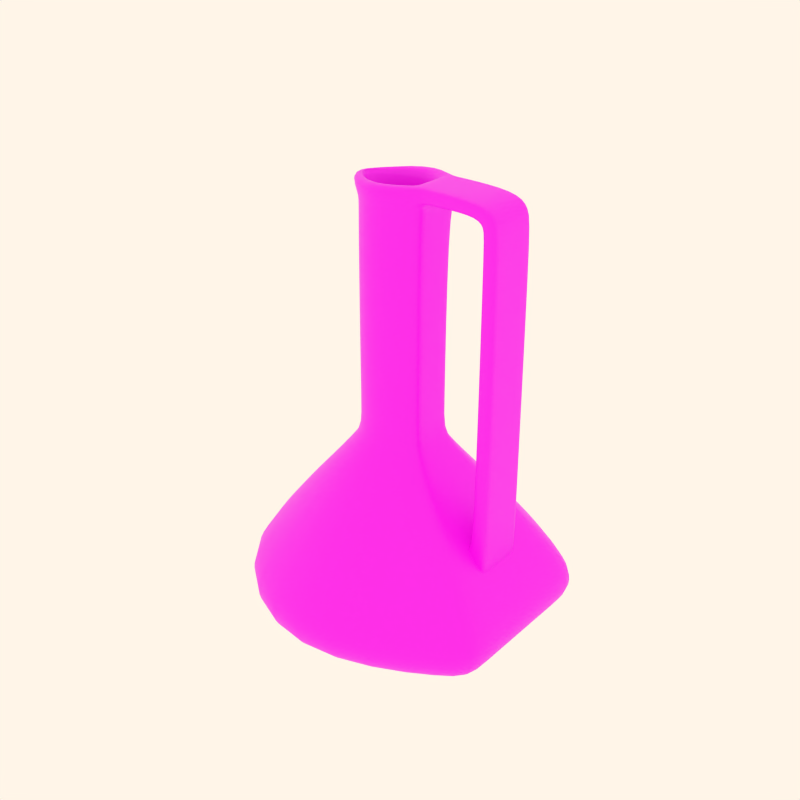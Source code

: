 # Source: pottery4.blend  (saved by Blender 2.82.7; exported with 4.5.12 LTS)
import bpy
from mathutils import Matrix  # noqa: F401  (used for matrix-valued properties, if any)

bpy.ops.wm.read_factory_settings(use_empty=True)
scene = bpy.context.scene
scene.name = 'Scene'

# ---- collections
col_collection_1 = bpy.data.collections.new('Collection 1'); scene.collection.children.link(col_collection_1)
col_collection_2 = bpy.data.collections.new('Collection 2'); scene.collection.children.link(col_collection_2)
col_collection_3 = bpy.data.collections.new('Collection 3'); scene.collection.children.link(col_collection_3)
col_collection_4 = bpy.data.collections.new('Collection 4'); scene.collection.children.link(col_collection_4)

# ---- images (referenced by path relative to the original .blend; pixels are not part of the script)
import os
ASSET_DIR = os.environ.get("B2B_ASSET_DIR", "")  # directory of the original .blend (textures are referenced by path, not embedded)
HERE = os.path.dirname(os.path.abspath(__file__))  # packed textures are extracted next to this script under _unpacked/

def load_image(name, relpath, width, height, colorspace="sRGB"):
    """Load a texture the original file referenced (path relative to the .blend, or extracted next to this script)."""
    p = next((c for c in (os.path.join(HERE, relpath), os.path.join(ASSET_DIR, relpath)) if relpath and os.path.exists(c)), "")
    if p:
        img = bpy.data.images.load(p, check_existing=True)
        img.name = name
    else:  # same state as the original file: an image datablock whose file is absent (Cycles renders it pink)
        img = bpy.data.images.new(name, width, height)
        img.source = "FILE"
        img.filepath = "//" + (relpath or name)
    img.colorspace_settings.name = colorspace
    return img
img_07_png_001 = load_image('07.png.001', '07.png.001.png', 1024, 1024, 'sRGB')

# ---- materials (node trees are filled in below, after node groups)
mat_decorazione7 = bpy.data.materials.new('decorazione7')
mat_decorazione7.alpha_threshold = 0.0
mat_decorazione7.use_transparent_shadow = False
mat_decorazione7.diffuse_color = (0.8, 0.6371, 0.4994, 1.0)
mat_decorazione7.roughness = 0.5
mat_decorazione7.specular_intensity = 0.0
mat_decorazione7.line_color = (0.0, 0.0, 0.0, 1.0)

# ---- material node trees
mat_decorazione7.use_nodes = True; mat_decorazione7.node_tree.nodes.clear()
_N = mat_decorazione7.node_tree.nodes; _L = mat_decorazione7.node_tree.links
n0 = _N.new('ShaderNodeOutputMaterial'); n0.name = 'Material Output'; n0.location = (300, 300)
n1 = _N.new('ShaderNodeBsdfPrincipled'); n1.name = 'Principled BSDF'; n1.location = (10, 300)
n1.distribution = 'GGX'
n1.subsurface_method = 'BURLEY'
n1.inputs[3].default_value = 1.45
n1.inputs[27].default_value = (0.0, 0.0, 0.0, 1.0)
n1.inputs[28].default_value = 1.0
n2 = _N.new('ShaderNodeTexImage'); n2.name = 'Image Texture'; n2.location = (-320, 252)
n2.image = img_07_png_001
_L.new(n1.outputs[0], n0.inputs[0])
_L.new(n2.outputs[0], n1.inputs[0])
n0.is_active_output = True

# ---- world
world_world = bpy.data.worlds.new('World'); scene.world = world_world
world_world.color = (1.0, 0.9157, 0.8077)
world_world.use_sun_shadow = False
world_world.sun_shadow_jitter_overblur = 0.0
world_world.cycles.sampling_method = 'MANUAL'
world_world.cycles.sample_map_resolution = 256

# ---- meshes
me_cylinder_007 = bpy.data.meshes.new('Cylinder.007')
me_cylinder_007.from_pydata([(-0.02069, 1.074, 0.06451), (0.908, 0.5348, 0.06451), (0.9057, -0.5388, 0.06451), (-0.0252, -1.074, 0.06451), (-0.9538, -0.5348, 0.06451), (-0.9516, 0.5388, 0.06451), (-0.01881, 1.968, 0.09058), (1.683, 0.9803, 0.09058), (1.679, -0.9875, 0.09058), (-0.02708, -1.968, 0.09058), (-1.729, -0.9803, 0.09058), (-1.725, 0.9875, 0.09058), (-0.02294, -5.681e-09, 0.06451), (-2.217, 1.273, 0.8578), (-2.223, -1.264, 0.8578), (-0.02827, -2.537, 0.8578), (2.171, -1.273, 0.8578), (2.177, 1.264, 0.8578), (-0.01761, 2.537, 0.8578), (-0.01761, 2.537, 3.566), (2.177, 1.264, 3.566), (2.171, -1.273, 3.566), (-0.02827, -2.537, 3.566), (-2.223, -1.264, 3.566), (-2.217, 1.273, 3.566), (-1.409, 0.8041, 7.673), (-1.412, -0.7983, 7.673), (-0.02631, -1.602, 7.673), (1.363, -0.8041, 7.673), (1.366, 0.7983, 7.673), (-0.01957, 1.602, 7.673), (-0.01734, 2.663, 2.239), (2.286, 1.327, 2.239), (2.28, -1.336, 2.239), (-0.02854, -2.663, 2.239), (-2.332, -1.327, 2.239), (-2.326, 1.336, 2.239), (-0.02158, 0.6503, 11.54), (0.5409, 0.324, 11.54), (0.5395, -0.3263, 11.54), (-0.02431, -0.6503, 11.54), (-0.5868, -0.324, 11.54), (-0.5854, 0.3263, 11.54), (-0.5854, 0.3263, 12.22), (-0.5868, -0.324, 12.22), (-0.02431, -0.6503, 12.22), (0.5395, -0.3263, 12.22), (0.5409, 0.324, 12.22), (-0.02158, 0.6503, 12.22), (-0.02158, 0.6503, 25.16), (0.5409, 0.324, 25.16), (0.5395, -0.3263, 25.16), (-0.02431, -0.6503, 25.16), (-0.5868, -0.324, 25.16), (-0.5854, 0.3263, 25.16), (-1.595, 0.912, 6.728), (-0.01912, 1.817, 6.728), (-1.599, -0.9054, 6.728), (-0.02676, -1.817, 6.728), (1.549, -0.912, 6.728), (1.553, 0.9054, 6.728), (-0.6757, 0.3787, 26.24), (-0.6773, -0.376, 26.24), (-0.02453, -0.7547, 26.24), (0.5583, -0.1764, 25.7), (0.5589, 0.1739, 25.69), (-0.02136, 0.7547, 26.24), (-0.02136, 0.7547, 27.08), (0.7455, 0.1739, 26.49), (0.7449, -0.1764, 26.49), (-0.02453, -0.7547, 27.08), (-0.6773, -0.376, 27.08), (-0.6757, 0.3787, 27.08), (-0.4544, 0.2503, 27.08), (-0.4555, -0.2485, 27.08), (-0.02399, -0.4988, 27.08), (0.6634, -0.1168, 26.87), (0.6638, 0.1147, 26.87), (-0.02189, 0.4988, 27.08), (-0.02209, 0.4064, 26.26), (0.4529, 0.09339, 26.88), (0.4526, -0.09525, 26.88), (-0.0238, -0.4064, 26.26), (-0.3754, -0.2025, 26.26), (-0.3745, 0.204, 26.26), (-0.3745, 0.204, 13.21), (-0.3754, -0.2025, 13.21), (-0.0238, -0.4064, 13.21), (0.3286, -0.204, 13.21), (0.3295, 0.2025, 13.21), (-0.02209, 0.4064, 13.21), (-0.7274, 0.3788, 27.08), (-0.729, -0.3759, 27.08), (-0.729, -0.3759, 26.24), (-0.7274, 0.3788, 26.24), (-1.451, 0.3805, 26.3), (-1.452, -0.3742, 26.3), (-1.554, -0.3742, 27.02), (-1.553, 0.3805, 27.02), (-1.77, 0.381, 26.33), (-1.771, -0.3737, 26.33), (-1.603, -0.3737, 25.86), (-1.602, 0.381, 25.87), (-1.603, 0.3824, 25.07), (-1.603, -0.3723, 25.07), (-1.802, -0.3723, 24.98), (-1.803, 0.3824, 24.99), (-1.838, 0.4161, 6.968), (-1.838, -0.3386, 6.962), (-1.638, -0.3386, 7.044), (-1.638, 0.4161, 7.051), (-1.552, 0.4198, 6.831), (-1.552, -0.3349, 6.825), (-1.847, -0.3349, 5.27), (-1.848, 0.4198, 5.277), (-1.747, 0.42, 4.967), (-1.747, -0.3347, 4.96), (-1.451, -0.3347, 6.515), (-1.452, 0.42, 6.521), (-0.6759, 0.2967, 27.08), (-0.4545, 0.1961, 27.08), (-0.3746, 0.1598, 26.26), (-0.3746, 0.1598, 13.21), (-0.7275, 0.2968, 27.08), (-1.553, 0.2984, 27.02), (-1.77, 0.299, 26.33), (-1.803, 0.3004, 24.99), (-1.838, 0.3341, 6.968), (-1.848, 0.3378, 5.276), (-1.747, 0.338, 4.966), (-0.6772, -0.3368, 27.08), (-0.4554, -0.2226, 27.08), (-0.3753, -0.1814, 26.26), (-0.3753, -0.1814, 13.21), (-0.7289, -0.3367, 27.08), (-1.554, -0.3351, 27.02), (-1.77, -0.3345, 26.33), (-1.802, -0.3331, 24.98), (-1.838, -0.2994, 6.962), (-1.847, -0.2957, 5.271), (-1.747, -0.2955, 4.961), (-0.9517, 0.4723, 0.06451), (-1.725, 0.8657, 0.09058), (-2.218, 1.116, 0.8578), (-2.218, 1.116, 3.566), (-1.409, 0.7049, 7.673), (-2.327, 1.171, 2.239), (-0.5855, 0.2861, 11.54), (-0.5855, 0.2861, 12.22), (-0.5855, 0.2861, 25.16), (-1.595, 0.7995, 6.728), (-0.6758, 0.332, 26.24), (-0.7275, 0.3321, 26.24), (-1.451, 0.3337, 26.3), (-1.602, 0.3343, 25.87), (-1.603, 0.3357, 25.07), (-1.638, 0.3694, 7.05), (-1.552, 0.3731, 6.831), (-1.452, 0.3733, 6.521), (-0.9537, -0.4716, 0.06451), (-1.729, -0.8644, 0.09058), (-2.222, -1.114, 0.8578), (-2.222, -1.114, 3.566), (-1.412, -0.7039, 7.673), (-2.332, -1.17, 2.239), (-0.5867, -0.2856, 11.54), (-0.5867, -0.2856, 12.22), (-0.5867, -0.2856, 25.16), (-1.598, -0.7983, 6.728), (-0.6772, -0.3315, 26.24), (-0.7289, -0.3314, 26.24), (-1.452, -0.3298, 26.3), (-1.603, -0.3292, 25.86), (-1.603, -0.3278, 25.07), (-1.638, -0.2941, 7.044), (-1.552, -0.2904, 6.825), (-1.451, -0.2902, 6.515)], [], [(12, 0, 1), (12, 1, 2), (12, 2, 3), (12, 3, 4), (5, 0, 12), (0, 6, 7, 1), (1, 7, 8, 2), (2, 8, 9, 3), (3, 9, 10, 4), (6, 0, 5, 11), (6, 11, 13, 18), (10, 9, 15, 14), (9, 8, 16, 15), (8, 7, 17, 16), (7, 6, 18, 17), (18, 31, 32, 17), (31, 19, 20, 32), (17, 32, 33, 16), (32, 20, 21, 33), (16, 33, 34, 15), (33, 21, 22, 34), (15, 34, 35, 14), (34, 22, 23, 35), (13, 36, 31, 18), (36, 24, 19, 31), (29, 30, 37, 38), (28, 29, 38, 39), (27, 28, 39, 40), (26, 27, 40, 41), (30, 25, 42, 37), (37, 42, 43, 48), (41, 40, 45, 44), (40, 39, 46, 45), (39, 38, 47, 46), (38, 37, 48, 47), (47, 48, 49, 50), (46, 47, 50, 51), (45, 46, 51, 52), (44, 45, 52, 53), (48, 43, 54, 49), (24, 55, 56, 19), (55, 25, 30, 56), (22, 58, 57, 23), (58, 27, 26, 57), (21, 59, 58, 22), (59, 28, 27, 58), (20, 60, 59, 21), (60, 29, 28, 59), (19, 56, 60, 20), (56, 30, 29, 60), (49, 54, 61, 66), (53, 52, 63, 62), (52, 51, 64, 63), (51, 50, 65, 64), (50, 49, 66, 65), (65, 66, 67, 68), (64, 65, 68, 69), (63, 64, 69, 70), (62, 63, 70, 71), (66, 61, 72, 67), (67, 72, 73, 78), (71, 70, 75, 74), (70, 69, 76, 75), (69, 68, 77, 76), (68, 67, 78, 77), (77, 78, 79, 80), (76, 77, 80, 81), (75, 76, 81, 82), (74, 75, 82, 83), (78, 73, 84, 79), (79, 84, 85, 90), (83, 82, 87, 86), (82, 81, 88, 87), (81, 80, 89, 88), (80, 79, 90, 89), (72, 61, 94, 91), (62, 71, 92, 93), (93, 92, 97, 96), (91, 94, 95, 98), (98, 95, 102, 99), (96, 97, 100, 101), (101, 100, 105, 104), (99, 102, 103, 106), (106, 103, 110, 107), (104, 105, 108, 109), (109, 108, 113, 112), (107, 110, 111, 114), (114, 111, 118, 115), (112, 113, 116, 117), (72, 119, 120, 73), (73, 120, 121, 84), (84, 121, 122, 85), (119, 72, 91, 123), (123, 91, 98, 124), (124, 98, 99, 125), (125, 99, 106, 126), (126, 106, 107, 127), (127, 107, 114, 128), (128, 114, 115, 129), (119, 130, 131, 120), (130, 71, 74, 131), (120, 131, 132, 121), (131, 74, 83, 132), (121, 132, 133, 122), (132, 83, 86, 133), (71, 130, 134, 92), (130, 119, 123, 134), (92, 134, 135, 97), (134, 123, 124, 135), (97, 135, 136, 100), (135, 124, 125, 136), (100, 136, 137, 105), (136, 125, 126, 137), (105, 137, 138, 108), (137, 126, 127, 138), (108, 138, 139, 113), (138, 127, 128, 139), (113, 139, 140, 116), (139, 128, 129, 140), (141, 5, 12), (142, 11, 5, 141), (11, 142, 143, 13), (146, 36, 13, 143), (144, 24, 36, 146), (25, 145, 147, 42), (42, 147, 148, 43), (43, 148, 149, 54), (150, 55, 24, 144), (145, 25, 55, 150), (54, 149, 151, 61), (61, 151, 152, 94), (94, 152, 153, 95), (95, 153, 154, 102), (102, 154, 155, 103), (103, 155, 156, 110), (110, 156, 157, 111), (111, 157, 158, 118), (4, 159, 12), (159, 141, 12), (10, 160, 159, 4), (160, 142, 141, 159), (142, 160, 161, 143), (160, 10, 14, 161), (35, 164, 161, 14), (164, 146, 143, 161), (23, 162, 164, 35), (162, 144, 146, 164), (145, 163, 165, 147), (163, 26, 41, 165), (147, 165, 166, 148), (165, 41, 44, 166), (148, 166, 167, 149), (166, 44, 53, 167), (57, 168, 162, 23), (168, 150, 144, 162), (26, 163, 168, 57), (163, 145, 150, 168), (149, 167, 169, 151), (167, 53, 62, 169), (151, 169, 170, 152), (169, 62, 93, 170), (152, 170, 171, 153), (170, 93, 96, 171), (153, 171, 172, 154), (171, 96, 101, 172), (154, 172, 173, 155), (172, 101, 104, 173), (155, 173, 174, 156), (173, 104, 109, 174), (156, 174, 175, 157), (174, 109, 112, 175), (157, 175, 176, 158), (175, 112, 117, 176)])
me_cylinder_007.polygons.foreach_set('use_smooth', [True] * 173)
_uv = me_cylinder_007.uv_layers.new(name='UVTex')
_uv.uv.foreach_set('vector', [0.7451, 0.6108, 0.7703, 0.6236, 0.7751, 0.621, 0.7451, 0.6108, 0.7751, 0.621, 0.7456, 0.6084, 0.7451, 0.6108, 0.7456, 0.6084, 0.715, 0.6009, 0.7451, 0.6108, 0.715, 0.6009, 0.7205, 0.6059, 0.7455, 0.6147, 0.7703, 0.6236, 0.7451, 0.6108, 0.4174, 0.01151, 0.4173, 0.01806, 0.3368, 0.01878, 0.3365, 0.0114, 0.3365, 0.0114, 0.3368, 0.01878, 0.2529, 0.01825, 0.253, 0.012, 0.253, 0.012, 0.2529, 0.01825, 0.1719, 0.0185, 0.1723, 0.01192, 0.1723, 0.01192, 0.1719, 0.0185, 0.09054, 0.01849, 0.09127, 0.01151, 0.4173, 0.01806, 0.4174, 0.01151, 0.4973, 0.01207, 0.4965, 0.01822, 0.4173, 0.01806, 0.4965, 0.01822, 0.4973, 0.04404, 0.4162, 0.04415, 0.09054, 0.01849, 0.1719, 0.0185, 0.171, 0.04374, 0.09121, 0.04384, 0.1719, 0.0185, 0.2529, 0.01825, 0.2534, 0.04359, 0.171, 0.04374, 0.2529, 0.01825, 0.3368, 0.01878, 0.3369, 0.04382, 0.2534, 0.04359, 0.3368, 0.01878, 0.4173, 0.01806, 0.4162, 0.04415, 0.3369, 0.04382, 0.4162, 0.04415, 0.4165, 0.05976, 0.3383, 0.06006, 0.3369, 0.04382, 0.4165, 0.05976, 0.4162, 0.09164, 0.335, 0.09155, 0.3383, 0.06006, 0.3369, 0.04382, 0.3383, 0.06006, 0.2539, 0.05988, 0.2534, 0.04359, 0.3383, 0.06006, 0.335, 0.09155, 0.2536, 0.09133, 0.2539, 0.05988, 0.2534, 0.04359, 0.2539, 0.05988, 0.1712, 0.05979, 0.171, 0.04374, 0.2539, 0.05988, 0.2536, 0.09133, 0.1699, 0.09161, 0.1712, 0.05979, 0.171, 0.04374, 0.1712, 0.05979, 0.09082, 0.0595, 0.09121, 0.04384, 0.1712, 0.05979, 0.1699, 0.09161, 0.09071, 0.09181, 0.09082, 0.0595, 0.4973, 0.04404, 0.4968, 0.05994, 0.4165, 0.05976, 0.4162, 0.04415, 0.4968, 0.05994, 0.4967, 0.0914, 0.4162, 0.09164, 0.4165, 0.05976, 0.3349, 0.1439, 0.4143, 0.1442, 0.4147, 0.1691, 0.3347, 0.1694, 0.2537, 0.1443, 0.3349, 0.1439, 0.3347, 0.1694, 0.2533, 0.169, 0.1724, 0.1448, 0.2537, 0.1443, 0.2533, 0.169, 0.1724, 0.1692, 0.0919, 0.1444, 0.1724, 0.1448, 0.1724, 0.1692, 0.09224, 0.1693, 0.4143, 0.1442, 0.4976, 0.1443, 0.4977, 0.1689, 0.4147, 0.1691, 0.4147, 0.1691, 0.4977, 0.1689, 0.4974, 0.2481, 0.4158, 0.2492, 0.09224, 0.1693, 0.1724, 0.1692, 0.1728, 0.2476, 0.09294, 0.2478, 0.1724, 0.1692, 0.2533, 0.169, 0.2537, 0.2485, 0.1728, 0.2476, 0.2533, 0.169, 0.3347, 0.1694, 0.3353, 0.2485, 0.2537, 0.2485, 0.3347, 0.1694, 0.4147, 0.1691, 0.4158, 0.2492, 0.3353, 0.2485, 0.3353, 0.2485, 0.4158, 0.2492, 0.4161, 0.3579, 0.3354, 0.3583, 0.2537, 0.2485, 0.3353, 0.2485, 0.3354, 0.3583, 0.2534, 0.3585, 0.1728, 0.2476, 0.2537, 0.2485, 0.2534, 0.3585, 0.172, 0.3585, 0.09294, 0.2478, 0.1728, 0.2476, 0.172, 0.3585, 0.09057, 0.3586, 0.4158, 0.2492, 0.4974, 0.2481, 0.4994, 0.3576, 0.4161, 0.3579, 0.4967, 0.0914, 0.4982, 0.1128, 0.4162, 0.1131, 0.4162, 0.09164, 0.4982, 0.1128, 0.4976, 0.1443, 0.4143, 0.1442, 0.4162, 0.1131, 0.1699, 0.09161, 0.1717, 0.1127, 0.09213, 0.1127, 0.09071, 0.09181, 0.1717, 0.1127, 0.1724, 0.1448, 0.0919, 0.1444, 0.09213, 0.1127, 0.2536, 0.09133, 0.2524, 0.1128, 0.1717, 0.1127, 0.1699, 0.09161, 0.2524, 0.1128, 0.2537, 0.1443, 0.1724, 0.1448, 0.1717, 0.1127, 0.335, 0.09155, 0.3346, 0.113, 0.2524, 0.1128, 0.2536, 0.09133, 0.3346, 0.113, 0.3349, 0.1439, 0.2537, 0.1443, 0.2524, 0.1128, 0.4162, 0.09164, 0.4162, 0.1131, 0.3346, 0.113, 0.335, 0.09155, 0.4162, 0.1131, 0.4143, 0.1442, 0.3349, 0.1439, 0.3346, 0.113, 0.4161, 0.3579, 0.4994, 0.3576, 0.4987, 0.444, 0.4174, 0.4437, 0.09057, 0.3586, 0.172, 0.3585, 0.1721, 0.4448, 0.09132, 0.4445, 0.172, 0.3585, 0.2534, 0.3585, 0.2535, 0.4445, 0.1721, 0.4448, 0.2534, 0.3585, 0.3354, 0.3583, 0.3357, 0.4437, 0.2535, 0.4445, 0.3354, 0.3583, 0.4161, 0.3579, 0.4174, 0.4437, 0.3357, 0.4437, 0.3357, 0.4437, 0.4174, 0.4437, 0.4167, 0.4607, 0.3355, 0.4608, 0.2535, 0.4445, 0.3357, 0.4437, 0.3355, 0.4608, 0.2527, 0.4604, 0.1721, 0.4448, 0.2535, 0.4445, 0.2527, 0.4604, 0.1721, 0.4602, 0.09132, 0.4445, 0.1721, 0.4448, 0.1721, 0.4602, 0.09083, 0.4607, 0.4174, 0.4437, 0.4987, 0.444, 0.4984, 0.4605, 0.4167, 0.4607, 0.4167, 0.4607, 0.4984, 0.4605, 0.4985, 0.476, 0.4184, 0.476, 0.09083, 0.4607, 0.1721, 0.4602, 0.1696, 0.4757, 0.09114, 0.476, 0.1721, 0.4602, 0.2527, 0.4604, 0.2528, 0.4758, 0.1696, 0.4757, 0.2527, 0.4604, 0.3355, 0.4608, 0.3373, 0.4757, 0.2528, 0.4758, 0.3355, 0.4608, 0.4167, 0.4607, 0.4184, 0.476, 0.3373, 0.4757, 0.8143, 0.6323, 0.8114, 0.6327, 0.8116, 0.6184, 0.8145, 0.6182, 0.8169, 0.6322, 0.8143, 0.6323, 0.8145, 0.6182, 0.8171, 0.618, 0.8198, 0.6321, 0.8169, 0.6322, 0.8171, 0.618, 0.8199, 0.618, 0.8227, 0.6321, 0.8198, 0.6321, 0.8199, 0.618, 0.8228, 0.6176, 0.8114, 0.6327, 0.8087, 0.6326, 0.8089, 0.6185, 0.8116, 0.6184, 0.8116, 0.6184, 0.8089, 0.6185, 0.8089, 0.5512, 0.8118, 0.5512, 0.8228, 0.6176, 0.8199, 0.618, 0.8201, 0.5517, 0.8229, 0.5517, 0.8199, 0.618, 0.8171, 0.618, 0.8174, 0.5515, 0.8201, 0.5517, 0.8171, 0.618, 0.8145, 0.6182, 0.8146, 0.5513, 0.8174, 0.5515, 0.8145, 0.6182, 0.8116, 0.6184, 0.8118, 0.5512, 0.8146, 0.5513, 0.7491, 0.9836, 0.7294, 0.9831, 0.7295, 0.9815, 0.7487, 0.9818, 0.7879, 0.9848, 0.7694, 0.9843, 0.769, 0.9825, 0.7881, 0.9831, 0.7881, 0.9831, 0.769, 0.9825, 0.769, 0.9786, 0.7876, 0.979, 0.7487, 0.9818, 0.7295, 0.9815, 0.7293, 0.9776, 0.7484, 0.9779, 0.7484, 0.9779, 0.7293, 0.9776, 0.7298, 0.9733, 0.7483, 0.9736, 0.7876, 0.979, 0.769, 0.9786, 0.7692, 0.9742, 0.7873, 0.9748, 0.7873, 0.9748, 0.7692, 0.9742, 0.7686, 0.9489, 0.7858, 0.9494, 0.7483, 0.9736, 0.7298, 0.9733, 0.7291, 0.9481, 0.7483, 0.9484, 0.7483, 0.9484, 0.7291, 0.9481, 0.7293, 0.7394, 0.748, 0.7393, 0.7858, 0.9494, 0.7686, 0.9489, 0.7673, 0.7393, 0.7857, 0.7394, 0.7857, 0.7394, 0.7673, 0.7393, 0.7669, 0.697, 0.7858, 0.6971, 0.748, 0.7393, 0.7293, 0.7394, 0.7297, 0.6969, 0.7476, 0.697, 0.7476, 0.697, 0.7297, 0.6969, 0.7293, 0.6871, 0.7477, 0.6867, 0.7858, 0.6971, 0.7669, 0.697, 0.767, 0.6867, 0.7858, 0.687, 0.05116, 0.4606, 0.071, 0.4606, 0.07127, 0.476, 0.05141, 0.4759, 0.8255, 0.6321, 0.8241, 0.6321, 0.8252, 0.6176, 0.8256, 0.6176, 0.8256, 0.6176, 0.8252, 0.6176, 0.8254, 0.5517, 0.8257, 0.5517, 0.7593, 0.9839, 0.7491, 0.9836, 0.7487, 0.9818, 0.7509, 0.9819, 0.7509, 0.9819, 0.7487, 0.9818, 0.7484, 0.9779, 0.7507, 0.9779, 0.7507, 0.9779, 0.7484, 0.9779, 0.7483, 0.9736, 0.7506, 0.9737, 0.7506, 0.9737, 0.7483, 0.9736, 0.7483, 0.9484, 0.7505, 0.9485, 0.7505, 0.9485, 0.7483, 0.9484, 0.748, 0.7393, 0.7501, 0.7393, 0.7501, 0.7393, 0.748, 0.7393, 0.7476, 0.697, 0.7497, 0.697, 0.7497, 0.697, 0.7476, 0.697, 0.7477, 0.6867, 0.7498, 0.6867, 0.071, 0.4606, 0.08092, 0.4606, 0.08121, 0.476, 0.07127, 0.476, 0.08092, 0.4606, 0.09083, 0.4607, 0.09114, 0.476, 0.08121, 0.476, 0.8241, 0.6321, 0.8234, 0.6321, 0.8229, 0.6176, 0.8252, 0.6176, 0.8234, 0.6321, 0.8227, 0.6321, 0.8228, 0.6176, 0.8229, 0.6176, 0.8252, 0.6176, 0.8229, 0.6176, 0.8231, 0.5517, 0.8254, 0.5517, 0.8229, 0.6176, 0.8228, 0.6176, 0.8229, 0.5517, 0.8231, 0.5517, 0.7694, 0.9843, 0.7644, 0.9841, 0.76, 0.9822, 0.769, 0.9825, 0.7644, 0.9841, 0.7593, 0.9839, 0.7509, 0.9819, 0.76, 0.9822, 0.769, 0.9825, 0.76, 0.9822, 0.7599, 0.9782, 0.769, 0.9786, 0.76, 0.9822, 0.7509, 0.9819, 0.7507, 0.9779, 0.7599, 0.9782, 0.769, 0.9786, 0.7599, 0.9782, 0.7681, 0.9742, 0.7692, 0.9742, 0.7599, 0.9782, 0.7507, 0.9779, 0.7506, 0.9737, 0.7681, 0.9742, 0.7692, 0.9742, 0.7681, 0.9742, 0.7675, 0.9489, 0.7686, 0.9489, 0.7681, 0.9742, 0.7506, 0.9737, 0.7505, 0.9485, 0.7675, 0.9489, 0.7686, 0.9489, 0.7675, 0.9489, 0.7663, 0.7393, 0.7673, 0.7393, 0.7675, 0.9489, 0.7505, 0.9485, 0.7501, 0.7393, 0.7663, 0.7393, 0.7673, 0.7393, 0.7663, 0.7393, 0.7583, 0.697, 0.7669, 0.697, 0.7663, 0.7393, 0.7501, 0.7393, 0.7497, 0.697, 0.7583, 0.697, 0.7669, 0.697, 0.7583, 0.697, 0.766, 0.6867, 0.767, 0.6867, 0.7583, 0.697, 0.7497, 0.697, 0.7498, 0.6867, 0.766, 0.6867, 0.7339, 0.6095, 0.7455, 0.6147, 0.7451, 0.6108, 0.05161, 0.01813, 0.01268, 0.01777, 0.01233, 0.01188, 0.0518, 0.0117, 0.01268, 0.01777, 0.05161, 0.01813, 0.01758, 0.04369, 0.01273, 0.04368, 0.01747, 0.05975, 0.01263, 0.05977, 0.01273, 0.04368, 0.01758, 0.04369, 0.01757, 0.09183, 0.01275, 0.09184, 0.01263, 0.05977, 0.01747, 0.05975, 0.01362, 0.1445, 0.01847, 0.1445, 0.01937, 0.1693, 0.01456, 0.1693, 0.01456, 0.1693, 0.01937, 0.1693, 0.01944, 0.2478, 0.01459, 0.2478, 0.01459, 0.2478, 0.01944, 0.2478, 0.0203, 0.3582, 0.01566, 0.3582, 0.01809, 0.1124, 0.0132, 0.1124, 0.01275, 0.09184, 0.01757, 0.09183, 0.01847, 0.1445, 0.01362, 0.1445, 0.0132, 0.1124, 0.01809, 0.1124, 0.01566, 0.3582, 0.0203, 0.3582, 0.05363, 0.4446, 0.01594, 0.4447, 0.8049, 0.9852, 0.7964, 0.985, 0.7963, 0.9833, 0.8046, 0.9835, 0.8046, 0.9835, 0.7963, 0.9833, 0.8036, 0.9794, 0.8047, 0.9795, 0.8047, 0.9795, 0.8036, 0.9794, 0.7961, 0.975, 0.8048, 0.9752, 0.8048, 0.9752, 0.7961, 0.975, 0.8035, 0.9497, 0.8047, 0.9497, 0.8047, 0.9497, 0.8035, 0.9497, 0.8031, 0.7393, 0.8042, 0.7393, 0.8042, 0.7393, 0.8031, 0.7393, 0.8036, 0.6971, 0.8048, 0.6971, 0.8048, 0.6971, 0.8036, 0.6971, 0.8037, 0.6869, 0.8048, 0.6869, 0.7205, 0.6059, 0.7274, 0.6074, 0.7451, 0.6108, 0.7274, 0.6074, 0.7339, 0.6095, 0.7451, 0.6108, 0.09054, 0.01849, 0.07107, 0.01831, 0.07154, 0.01161, 0.09127, 0.01151, 0.07107, 0.01831, 0.05161, 0.01813, 0.0518, 0.0117, 0.07154, 0.01161, 0.05161, 0.01813, 0.07107, 0.01831, 0.08658, 0.04383, 0.01758, 0.04369, 0.07107, 0.01831, 0.09054, 0.01849, 0.09121, 0.04384, 0.08658, 0.04383, 0.09082, 0.0595, 0.08622, 0.05952, 0.08658, 0.04383, 0.09121, 0.04384, 0.08622, 0.05952, 0.01747, 0.05975, 0.01758, 0.04369, 0.08658, 0.04383, 0.09071, 0.09181, 0.08612, 0.09181, 0.08622, 0.05952, 0.09082, 0.0595, 0.08612, 0.09181, 0.01757, 0.09183, 0.01747, 0.05975, 0.08622, 0.05952, 0.01847, 0.1445, 0.08728, 0.1444, 0.08767, 0.1693, 0.01937, 0.1693, 0.08728, 0.1444, 0.0919, 0.1444, 0.09224, 0.1693, 0.08767, 0.1693, 0.01937, 0.1693, 0.08767, 0.1693, 0.08832, 0.2478, 0.01944, 0.2478, 0.08767, 0.1693, 0.09224, 0.1693, 0.09294, 0.2478, 0.08832, 0.2478, 0.01944, 0.2478, 0.08832, 0.2478, 0.08616, 0.3586, 0.0203, 0.3582, 0.08832, 0.2478, 0.09294, 0.2478, 0.09057, 0.3586, 0.08616, 0.3586, 0.09213, 0.1127, 0.08748, 0.1127, 0.08612, 0.09181, 0.09071, 0.09181, 0.08748, 0.1127, 0.01809, 0.1124, 0.01757, 0.09183, 0.08612, 0.09181, 0.0919, 0.1444, 0.08728, 0.1444, 0.08748, 0.1127, 0.09213, 0.1127, 0.08728, 0.1444, 0.01847, 0.1445, 0.01809, 0.1124, 0.08748, 0.1127, 0.0203, 0.3582, 0.08616, 0.3586, 0.07247, 0.4445, 0.05363, 0.4446, 0.08616, 0.3586, 0.09057, 0.3586, 0.09132, 0.4445, 0.07247, 0.4445, 0.7964, 0.985, 0.7922, 0.9849, 0.7886, 0.9831, 0.7963, 0.9833, 0.7922, 0.9849, 0.7879, 0.9848, 0.7881, 0.9831, 0.7886, 0.9831, 0.7963, 0.9833, 0.7886, 0.9831, 0.7886, 0.979, 0.8036, 0.9794, 0.7886, 0.9831, 0.7881, 0.9831, 0.7876, 0.979, 0.7886, 0.979, 0.8036, 0.9794, 0.7886, 0.979, 0.7917, 0.9749, 0.7961, 0.975, 0.7886, 0.979, 0.7876, 0.979, 0.7873, 0.9748, 0.7917, 0.9749, 0.7961, 0.975, 0.7917, 0.9749, 0.7869, 0.9494, 0.8035, 0.9497, 0.7917, 0.9749, 0.7873, 0.9748, 0.7858, 0.9494, 0.7869, 0.9494, 0.8035, 0.9497, 0.7869, 0.9494, 0.7868, 0.7394, 0.8031, 0.7393, 0.7869, 0.9494, 0.7858, 0.9494, 0.7857, 0.7394, 0.7868, 0.7394, 0.8031, 0.7393, 0.7868, 0.7394, 0.7869, 0.6971, 0.8036, 0.6971, 0.7868, 0.7394, 0.7857, 0.7394, 0.7858, 0.6971, 0.7869, 0.6971, 0.8036, 0.6971, 0.7869, 0.6971, 0.7869, 0.687, 0.8037, 0.6869, 0.7869, 0.6971, 0.7858, 0.6971, 0.7858, 0.687, 0.7869, 0.687])
me_cylinder_007.materials.append(mat_decorazione7)
me_cylinder_007.use_remesh_preserve_volume = False
me_cylinder_007.use_remesh_preserve_attributes = False
me_cylinder_007.use_mirror_vertex_groups = False
me_cylinder_007.update()

# ---- objects
ob_lekythoi_a = bpy.data.objects.new('lekythoi_A', me_cylinder_007)

# ---- transforms, parenting, visibility, modifiers, constraints
ob_lekythoi_a.location = (0.0, 0.0, 0.0)
ob_lekythoi_a.rotation_euler = (0.0, -0.0, -3.142)
ob_lekythoi_a.scale = (0.1615, 0.1615, 0.03855)
ob_lekythoi_a.lock_rotations_4d = False
ob_lekythoi_a.empty_display_type = 'ARROWS'
ob_lekythoi_a.lineart.crease_threshold = 0.0
_m = ob_lekythoi_a.modifiers.new('Subsurf', 'SUBSURF')
_m.uv_smooth = 'PRESERVE_CORNERS'
_m.quality = 2
_m.show_only_control_edges = False

# ---- collection membership
col_collection_2.objects.link(ob_lekythoi_a)

# ---- scene / render settings (as saved in the file)
scene.frame_start = 76; scene.frame_end = 200; scene.frame_set(0)
scene.render.engine = 'BLENDER_EEVEE_NEXT'
scene.render.image_settings.color_mode = 'RGB'
scene.render.image_settings.quality = 100
scene.render.image_settings.compression = 100
scene.render.image_settings.exr_codec = 'RLE'
scene.render.resolution_x = 1080
scene.render.dither_intensity = 0.0
scene.render.use_bake_selected_to_active = True
scene.render.bake_margin = 2
scene.render.bake_bias = 0.0
scene.cycles.use_denoising = False
scene.cycles.samples = 10
scene.cycles.sampling_pattern = 'TABULATED_SOBOL'
scene.cycles.light_sampling_threshold = 0.0
scene.cycles.use_adaptive_sampling = False
scene.cycles.use_light_tree = False
scene.cycles.blur_glossy = 0.0
scene.cycles.volume_bounces = 1
scene.cycles.pixel_filter_type = 'GAUSSIAN'
scene.cycles.sample_clamp_indirect = 0.0
scene.view_settings.view_transform = 'Standard'
bpy.context.view_layer.update()

# ---- added for rendering (the .blend has no active camera): camera
cam_auto = bpy.data.cameras.new('AutoCamera')
cam_auto.lens = 50.0
cam_auto.sensor_width = 36.0
cam_auto.clip_end = 1000.0
ob_auto_camera = bpy.data.objects.new('AutoCamera', cam_auto)
scene.collection.objects.link(ob_auto_camera)
ob_auto_camera.location = (1.43119, -1.71298, 1.66516)
ob_auto_camera.rotation_euler = (1.09748, -7.21219e-08, 0.694738)
scene.camera = ob_auto_camera
bpy.context.view_layer.update()
